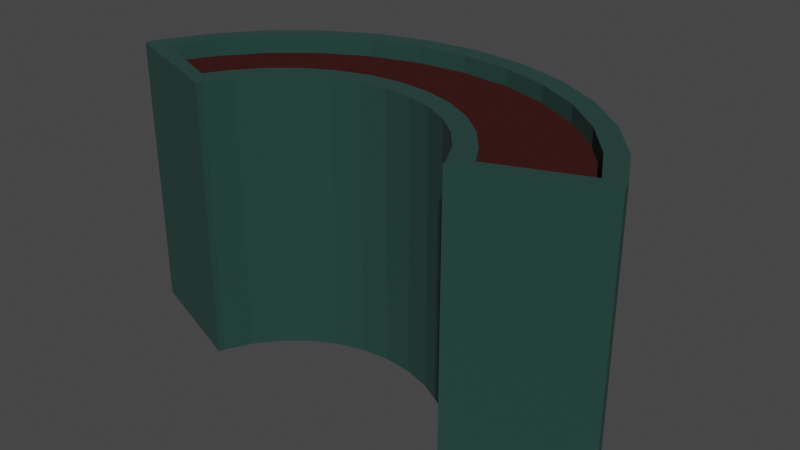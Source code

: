 # Source: PlantPot.blend  (saved by Blender 3.1.7; exported with 4.5.12 LTS)
import bpy
from mathutils import Matrix  # noqa: F401  (used for matrix-valued properties, if any)

bpy.ops.wm.read_factory_settings(use_empty=True)
scene = bpy.context.scene
scene.name = 'Scene'

# ---- collections
col_collection = bpy.data.collections.new('Collection'); scene.collection.children.link(col_collection)

# ---- materials (node trees are filled in below, after node groups)
mat_pot = bpy.data.materials.new('Pot')
mat_pot.use_transparent_shadow = False
mat_dirt = bpy.data.materials.new('Dirt')
mat_dirt.use_transparent_shadow = False

# ---- material node trees
mat_pot.use_nodes = True; mat_pot.node_tree.nodes.clear()
_N = mat_pot.node_tree.nodes; _L = mat_pot.node_tree.links
n0 = _N.new('ShaderNodeBsdfPrincipled'); n0.name = 'Principled BSDF'; n0.location = (10, 300)
n0.distribution = 'GGX'
n0.subsurface_method = 'RANDOM_WALK_SKIN'
n0.inputs[0].default_value = (0.01161, 0.04817, 0.03955, 1.0)
n0.inputs[2].default_value = 1.0
n0.inputs[3].default_value = 1.45
n0.inputs[13].default_value = 0.4845
n0.inputs[27].default_value = (0.0, 0.0, 0.0, 1.0)
n0.inputs[28].default_value = 1.0
n1 = _N.new('ShaderNodeOutputMaterial'); n1.name = 'Material Output'; n1.location = (300, 300)
_L.new(n0.outputs[0], n1.inputs[0])
n1.is_active_output = True
mat_dirt.use_nodes = True; mat_dirt.node_tree.nodes.clear()
_N = mat_dirt.node_tree.nodes; _L = mat_dirt.node_tree.links
n0 = _N.new('ShaderNodeBsdfPrincipled'); n0.name = 'Principled BSDF'; n0.location = (10, 300)
n0.distribution = 'GGX'
n0.subsurface_method = 'RANDOM_WALK_SKIN'
n0.inputs[0].default_value = (0.04667, 0.01229, 0.01096, 1.0)
n0.inputs[2].default_value = 1.0
n0.inputs[3].default_value = 1.45
n0.inputs[13].default_value = 0.0
n0.inputs[27].default_value = (0.0, 0.0, 0.0, 1.0)
n0.inputs[28].default_value = 1.0
n1 = _N.new('ShaderNodeOutputMaterial'); n1.name = 'Material Output'; n1.location = (300, 300)
_L.new(n0.outputs[0], n1.inputs[0])
n1.is_active_output = True

# ---- world
world_world = bpy.data.worlds.new('World'); scene.world = world_world
world_world.use_nodes = True; world_world.node_tree.nodes.clear()
_N = world_world.node_tree.nodes; _L = world_world.node_tree.links
n0 = _N.new('ShaderNodeOutputWorld'); n0.name = 'World Output'; n0.location = (300, 300)
n1 = _N.new('ShaderNodeBackground'); n1.name = 'Background'; n1.location = (10, 300)
n1.inputs[0].default_value = (0.05088, 0.05088, 0.05088, 1.0)
_L.new(n1.outputs[0], n0.inputs[0])
n0.is_active_output = True
world_world.color = (0.05088, 0.05088, 0.05088)
world_world.use_sun_shadow = False
world_world.sun_shadow_jitter_overblur = 0.0

# ---- meshes
me_cylinder = bpy.data.meshes.new('Cylinder')
me_cylinder.from_pydata([(0.0, 1.0, 0.0), (-9.21e-09, 0.9276, 1.0), (0.1951, 0.9808, 0.0), (0.181, 0.9098, 1.0), (0.3827, 0.9239, 0.0), (0.355, 0.857, 1.0), (0.5556, 0.8315, 0.0), (0.5154, 0.7713, 1.0), (0.7071, 0.7071, 0.0), (0.6559, 0.6559, 1.0), (0.8315, 0.5556, 0.0), (0.7713, 0.5154, 1.0), (0.9239, 0.3827, 0.0), (0.8524, 0.3701, 1.0), (-0.9239, 0.3827, 0.0), (-0.8524, 0.3701, 1.0), (-0.8315, 0.5556, 0.0), (-0.7713, 0.5154, 1.0), (-0.7071, 0.7071, 0.0), (-0.6559, 0.6559, 1.0), (-0.5556, 0.8315, 0.0), (-0.5154, 0.7713, 1.0), (-0.3827, 0.9239, 0.0), (-0.355, 0.857, 1.0), (-0.1951, 0.9808, 0.0), (-0.181, 0.9098, 1.0), (0.9366, 0.3409, 0.0), (-0.9366, 0.3409, 0.0), (0.5417, 0.2492, 1.0), (-0.5417, 0.2492, 1.0), (0.4197, 0.4197, 1.0), (0.4935, 0.3298, 1.0), (-0.4935, 0.3298, 1.0), (0.1158, 0.5822, 1.0), (-1.354e-09, 0.5936, 1.0), (0.3298, 0.4935, 1.0), (0.2271, 0.5484, 1.0), (-0.4197, 0.4197, 1.0), (-0.3298, 0.4935, 1.0), (-0.1158, 0.5822, 1.0), (-0.2271, 0.5484, 1.0), (-0.4881, 0.1777, 0.0), (-0.4815, 0.1995, 0.0), (-0.4334, 0.2896, 0.0), (0.4334, 0.2896, 0.0), (0.4881, 0.1777, 0.0), (0.4815, 0.1995, 0.0), (-0.2896, 0.4334, 0.0), (-0.3685, 0.3685, 0.0), (0.3685, 0.3685, 0.0), (-0.1995, 0.4815, 0.0), (-0.1017, 0.5112, 0.0), (0.0, 0.5212, 0.0), (0.1017, 0.5112, 0.0), (0.2896, 0.4334, 0.0), (0.1995, 0.4815, 0.0), (0.0, 1.0, 1.0), (0.1951, 0.9808, 1.0), (0.3827, 0.9239, 1.0), (0.5556, 0.8315, 1.0), (0.7071, 0.7071, 1.0), (0.8315, 0.5556, 1.0), (0.9239, 0.3827, 1.0), (-0.9239, 0.3827, 1.0), (-0.8315, 0.5556, 1.0), (-0.7071, 0.7071, 1.0), (-0.5556, 0.8315, 1.0), (-0.3827, 0.9239, 1.0), (-0.1951, 0.9808, 1.0), (0.9366, 0.3409, 1.0), (-0.9366, 0.3409, 1.0), (0.4881, 0.1777, 1.0), (-0.4881, 0.1777, 1.0), (0.4815, 0.1995, 1.0), (0.4334, 0.2896, 1.0), (-0.4815, 0.1995, 1.0), (0.1017, 0.5112, 1.0), (0.0, 0.5212, 1.0), (0.3685, 0.3685, 1.0), (0.2896, 0.4334, 1.0), (0.1995, 0.4815, 1.0), (-0.4334, 0.2896, 1.0), (-0.3685, 0.3685, 1.0), (-0.2896, 0.4334, 1.0), (-0.1017, 0.5112, 1.0), (-0.1995, 0.4815, 1.0), (-6.15e-09, 0.9276, 0.9403), (0.181, 0.9098, 0.9403), (0.355, 0.857, 0.9403), (0.5154, 0.7713, 0.9403), (0.6559, 0.6559, 0.9403), (0.7713, 0.5154, 0.9403), (0.8524, 0.3701, 0.9403), (-0.8524, 0.3701, 0.9403), (-0.7713, 0.5154, 0.9403), (-0.6559, 0.6559, 0.9403), (-0.5154, 0.7713, 0.9403), (-0.355, 0.857, 0.9403), (-0.181, 0.9098, 0.9403), (0.1158, 0.5822, 0.9403), (1.705e-09, 0.5936, 0.9403), (0.4197, 0.4197, 0.9403), (0.3298, 0.4935, 0.9403), (0.2271, 0.5484, 0.9403), (-0.4935, 0.3298, 0.9403), (-0.4197, 0.4197, 0.9403), (-0.3298, 0.4935, 0.9403), (-0.1158, 0.5822, 0.9403), (-0.2271, 0.5484, 0.9403), (0.4935, 0.3298, 0.9403), (-0.5417, 0.2492, 0.9403), (0.5417, 0.2492, 0.9403)], [], [(0, 56, 57, 2), (2, 57, 58, 4), (4, 58, 59, 6), (6, 59, 60, 8), (8, 60, 61, 10), (10, 61, 62, 12), (26, 12, 62, 69), (70, 63, 14, 27), (14, 63, 64, 16), (16, 64, 65, 18), (18, 65, 66, 20), (20, 66, 67, 22), (15, 29, 110, 93), (22, 67, 68, 24), (24, 68, 56, 0), (45, 26, 69, 71), (70, 27, 41, 72), (53, 76, 77, 52), (55, 80, 76, 53), (54, 79, 80, 55), (49, 78, 79, 54), (74, 78, 49, 44), (73, 74, 44, 46), (73, 46, 45, 71), (41, 42, 75, 72), (43, 81, 75, 42), (48, 82, 81, 43), (47, 83, 82, 48), (50, 85, 83, 47), (51, 84, 85, 50), (52, 77, 84, 51), (1, 3, 57, 56), (3, 5, 58, 57), (5, 7, 59, 58), (7, 9, 60, 59), (9, 11, 61, 60), (11, 13, 62, 61), (15, 17, 64, 63), (17, 19, 65, 64), (19, 21, 66, 65), (21, 23, 67, 66), (25, 1, 56, 68), (13, 69, 62), (15, 63, 70), (13, 28, 71, 69), (29, 15, 70, 72), (28, 73, 71), (28, 31, 74, 73), (29, 72, 75), (33, 34, 77, 76), (30, 35, 79, 78), (36, 33, 76, 80), (37, 32, 81, 82), (38, 37, 82, 83), (34, 39, 84, 77), (40, 38, 83, 85), (39, 40, 85, 84), (23, 25, 68, 67), (31, 30, 78, 74), (32, 29, 75, 81), (35, 36, 80, 79), (17, 15, 93, 94), (25, 23, 97, 98), (35, 30, 101, 102), (19, 17, 94, 95), (30, 31, 109, 101), (3, 1, 86, 87), (33, 36, 103, 99), (21, 19, 95, 96), (29, 32, 104, 110), (5, 3, 87, 88), (32, 37, 105, 104), (23, 21, 96, 97), (36, 35, 102, 103), (7, 5, 88, 89), (31, 28, 111, 109), (37, 38, 106, 105), (1, 25, 98, 86), (9, 7, 89, 90), (39, 34, 100, 107), (28, 13, 92, 111), (11, 9, 90, 91), (38, 40, 108, 106), (13, 11, 91, 92), (40, 39, 107, 108), (34, 33, 99, 100), (104, 105, 95, 94), (103, 102, 89, 88), (109, 111, 92, 91), (86, 100, 99, 87), (106, 108, 97, 96), (105, 106, 96, 95), (98, 107, 100, 86), (97, 108, 107, 98), (110, 104, 94, 93), (101, 109, 91, 90), (102, 101, 90, 89), (87, 99, 103, 88)])
me_cylinder.polygons.foreach_set('material_index', [0, 0, 0, 0, 0, 0, 0, 0, 0, 0, 0, 0, 0, 0, 0, 0, 0, 0, 0, 0, 0, 0, 0, 0, 0, 0, 0, 0, 0, 0, 0, 0, 0, 0, 0, 0, 0, 0, 0, 0, 0, 0, 0, 0, 0, 0, 0, 0, 0, 0, 0, 0, 0, 0, 0, 0, 0, 0, 0, 0, 0, 0, 0, 0, 0, 0, 0, 0, 0, 0, 0, 0, 0, 0, 0, 0, 0, 0, 0, 0, 0, 0, 0, 0, 0, 0, 1, 1, 1, 1, 1, 1, 1, 1, 1, 1, 1, 1])
_uv = me_cylinder.uv_layers.new(name='UVMap')
_uv.uv.foreach_set('vector', [1.0, 0.5, 1.0, 1.0, 0.9688, 1.0, 0.9688, 0.5, 0.9688, 0.5, 0.9688, 1.0, 0.9375, 1.0, 0.9375, 0.5, 0.9375, 0.5, 0.9375, 1.0, 0.9062, 1.0, 0.9062, 0.5, 0.9062, 0.5, 0.9062, 1.0, 0.875, 1.0, 0.875, 0.5, 0.875, 0.5, 0.875, 1.0, 0.8438, 1.0, 0.8438, 0.5, 0.8438, 0.5, 0.8438, 1.0, 0.8125, 1.0, 0.8125, 0.5, 0.8055, 0.5, 0.8125, 0.5, 0.8125, 1.0, 0.8055, 1.0, 0.1945, 1.0, 0.1875, 1.0, 0.1875, 0.5, 0.1945, 0.5, 0.1875, 0.5, 0.1875, 1.0, 0.1562, 1.0, 0.1562, 0.5, 0.1562, 0.5, 0.1562, 1.0, 0.125, 1.0, 0.125, 0.5, 0.125, 0.5, 0.125, 1.0, 0.09375, 1.0, 0.09375, 0.5, 0.09375, 0.5, 0.09375, 1.0, 0.0625, 1.0, 0.0625, 0.5, 0.04652, 0.3425, 0.1216, 0.3151, 0.1216, 0.3151, 0.04652, 0.3425, 0.0625, 0.5, 0.0625, 1.0, 0.03125, 1.0, 0.03125, 0.5, 0.03125, 0.5, 0.03125, 1.0, 0.0, 1.0, 0.0, 0.5, 0.5, 0.06493, 0.5, 0.1246, 0.625, 0.1246, 0.625, 0.06493, 0.625, 0.8754, 0.5, 0.8754, 0.5, 0.9351, 0.625, 0.9351, 0.9688, 0.6422, 0.9688, 0.8578, 1.0, 0.8578, 1.0, 0.6422, 0.9375, 0.6422, 0.9375, 0.8578, 0.9688, 0.8578, 0.9688, 0.6422, 0.9062, 0.6422, 0.9062, 0.8578, 0.9375, 0.8578, 0.9375, 0.6422, 0.875, 0.6422, 0.875, 0.8578, 0.9062, 0.8578, 0.9062, 0.6422, 0.8438, 0.8578, 0.875, 0.8578, 0.875, 0.6422, 0.8438, 0.6422, 0.8125, 0.8578, 0.8438, 0.8578, 0.8438, 0.6422, 0.8125, 0.6422, 0.8125, 0.8578, 0.8125, 0.6422, 0.8055, 0.6422, 0.8055, 0.8578, 0.1945, 0.6422, 0.1875, 0.6422, 0.1875, 0.8578, 0.1945, 0.8578, 0.1562, 0.6422, 0.1562, 0.8578, 0.1875, 0.8578, 0.1875, 0.6422, 0.125, 0.6422, 0.125, 0.8578, 0.1562, 0.8578, 0.1562, 0.6422, 0.09375, 0.6422, 0.09375, 0.8578, 0.125, 0.8578, 0.125, 0.6422, 0.0625, 0.6422, 0.0625, 0.8578, 0.09375, 0.8578, 0.09375, 0.6422, 0.03125, 0.6422, 0.03125, 0.8578, 0.0625, 0.8578, 0.0625, 0.6422, 0.0, 0.6422, 0.0, 0.8578, 0.03125, 0.8578, 0.03125, 0.6422, 0.25, 0.4726, 0.2934, 0.4684, 0.2968, 0.4854, 0.25, 0.49, 0.2934, 0.4684, 0.3352, 0.4557, 0.3418, 0.4717, 0.2968, 0.4854, 0.3352, 0.4557, 0.3737, 0.4351, 0.3833, 0.4496, 0.3418, 0.4717, 0.3737, 0.4351, 0.4074, 0.4074, 0.4197, 0.4197, 0.3833, 0.4496, 0.4074, 0.4074, 0.4351, 0.3737, 0.4496, 0.3833, 0.4197, 0.4197, 0.4351, 0.3737, 0.4557, 0.3352, 0.4717, 0.3418, 0.4496, 0.3833, 0.04431, 0.3352, 0.06489, 0.3737, 0.05045, 0.3833, 0.02827, 0.3418, 0.06489, 0.3737, 0.09257, 0.4074, 0.08029, 0.4197, 0.05045, 0.3833, 0.09257, 0.4074, 0.1263, 0.4351, 0.1167, 0.4496, 0.08029, 0.4197, 0.1263, 0.4351, 0.1648, 0.4557, 0.1582, 0.4717, 0.1167, 0.4496, 0.2066, 0.4684, 0.25, 0.4726, 0.25, 0.49, 0.2032, 0.4854, 0.4535, 0.3425, 0.4748, 0.3318, 0.4717, 0.3418, 0.04431, 0.3352, 0.02827, 0.3418, 0.02523, 0.3318, 0.4535, 0.3425, 0.3784, 0.3151, 0.3672, 0.2926, 0.4748, 0.3318, 0.1216, 0.3151, 0.04652, 0.3425, 0.02523, 0.3318, 0.1328, 0.2926, 0.3816, 0.3045, 0.3656, 0.2979, 0.3672, 0.2926, 0.3816, 0.3045, 0.3684, 0.3291, 0.354, 0.3195, 0.3656, 0.2979, 0.1216, 0.3151, 0.1328, 0.2926, 0.1344, 0.2979, 0.2778, 0.3897, 0.25, 0.3925, 0.25, 0.3751, 0.2744, 0.3727, 0.3507, 0.3507, 0.3291, 0.3684, 0.3195, 0.354, 0.3384, 0.3384, 0.3045, 0.3816, 0.2778, 0.3897, 0.2744, 0.3727, 0.2979, 0.3656, 0.1493, 0.3507, 0.1316, 0.3291, 0.146, 0.3195, 0.1616, 0.3384, 0.1709, 0.3684, 0.1493, 0.3507, 0.1616, 0.3384, 0.1805, 0.354, 0.25, 0.3925, 0.2222, 0.3897, 0.2256, 0.3727, 0.25, 0.3751, 0.1955, 0.3816, 0.1709, 0.3684, 0.1805, 0.354, 0.2021, 0.3656, 0.2222, 0.3897, 0.1955, 0.3816, 0.2021, 0.3656, 0.2256, 0.3727, 0.1648, 0.4557, 0.2066, 0.4684, 0.2032, 0.4854, 0.1582, 0.4717, 0.3684, 0.3291, 0.3507, 0.3507, 0.3384, 0.3384, 0.354, 0.3195, 0.1316, 0.3291, 0.1184, 0.3045, 0.1344, 0.2979, 0.146, 0.3195, 0.3291, 0.3684, 0.3045, 0.3816, 0.2979, 0.3656, 0.3195, 0.354, 0.06489, 0.3737, 0.04431, 0.3352, 0.04431, 0.3352, 0.06489, 0.3737, 0.2066, 0.4684, 0.1648, 0.4557, 0.1648, 0.4557, 0.2066, 0.4684, 0.3291, 0.3684, 0.3507, 0.3507, 0.3507, 0.3507, 0.3291, 0.3684, 0.09257, 0.4074, 0.06489, 0.3737, 0.06489, 0.3737, 0.09257, 0.4074, 0.3507, 0.3507, 0.3684, 0.3291, 0.3684, 0.3291, 0.3507, 0.3507, 0.2934, 0.4684, 0.25, 0.4726, 0.25, 0.4726, 0.2934, 0.4684, 0.2778, 0.3897, 0.3045, 0.3816, 0.3045, 0.3816, 0.2778, 0.3897, 0.1263, 0.4351, 0.09257, 0.4074, 0.09257, 0.4074, 0.1263, 0.4351, 0.1184, 0.3045, 0.1316, 0.3291, 0.1316, 0.3291, 0.1184, 0.3045, 0.3352, 0.4557, 0.2934, 0.4684, 0.2934, 0.4684, 0.3352, 0.4557, 0.1316, 0.3291, 0.1493, 0.3507, 0.1493, 0.3507, 0.1316, 0.3291, 0.1648, 0.4557, 0.1263, 0.4351, 0.1263, 0.4351, 0.1648, 0.4557, 0.3045, 0.3816, 0.3291, 0.3684, 0.3291, 0.3684, 0.3045, 0.3816, 0.3737, 0.4351, 0.3352, 0.4557, 0.3352, 0.4557, 0.3737, 0.4351, 0.3684, 0.3291, 0.3816, 0.3045, 0.3816, 0.3045, 0.3684, 0.3291, 0.1493, 0.3507, 0.1709, 0.3684, 0.1709, 0.3684, 0.1493, 0.3507, 0.25, 0.4726, 0.2066, 0.4684, 0.2066, 0.4684, 0.25, 0.4726, 0.4074, 0.4074, 0.3737, 0.4351, 0.3737, 0.4351, 0.4074, 0.4074, 0.2222, 0.3897, 0.25, 0.3925, 0.25, 0.3925, 0.2222, 0.3897, 0.3784, 0.3151, 0.4535, 0.3425, 0.4535, 0.3425, 0.3784, 0.3151, 0.4351, 0.3737, 0.4074, 0.4074, 0.4074, 0.4074, 0.4351, 0.3737, 0.1709, 0.3684, 0.1955, 0.3816, 0.1955, 0.3816, 0.1709, 0.3684, 0.4557, 0.3352, 0.4351, 0.3737, 0.4351, 0.3737, 0.4557, 0.3352, 0.1955, 0.3816, 0.2222, 0.3897, 0.2222, 0.3897, 0.1955, 0.3816, 0.25, 0.3925, 0.2778, 0.3897, 0.2778, 0.3897, 0.25, 0.3925, 0.1316, 0.3291, 0.1493, 0.3507, 0.09257, 0.4074, 0.06489, 0.3737, 0.3045, 0.3816, 0.3291, 0.3684, 0.3737, 0.4351, 0.3352, 0.4557, 0.3684, 0.3291, 0.3784, 0.3151, 0.4557, 0.3352, 0.4351, 0.3737, 0.25, 0.4726, 0.25, 0.3925, 0.2778, 0.3897, 0.2934, 0.4684, 0.1709, 0.3684, 0.1955, 0.3816, 0.1648, 0.4557, 0.1263, 0.4351, 0.1493, 0.3507, 0.1709, 0.3684, 0.1263, 0.4351, 0.09257, 0.4074, 0.2066, 0.4684, 0.2222, 0.3897, 0.25, 0.3925, 0.25, 0.4726, 0.1648, 0.4557, 0.1955, 0.3816, 0.2222, 0.3897, 0.2066, 0.4684, 0.1184, 0.3045, 0.1316, 0.3291, 0.06489, 0.3737, 0.04652, 0.3425, 0.3507, 0.3507, 0.3684, 0.3291, 0.4351, 0.3737, 0.4074, 0.4074, 0.3291, 0.3684, 0.3507, 0.3507, 0.4074, 0.4074, 0.3737, 0.4351, 0.2934, 0.4684, 0.2778, 0.3897, 0.3045, 0.3816, 0.3352, 0.4557])
me_cylinder.materials.append(mat_pot)
me_cylinder.materials.append(mat_dirt)
me_cylinder.use_remesh_fix_poles = True
me_cylinder.use_remesh_preserve_attributes = False
me_cylinder.update()

# ---- objects
ob_plantpot = bpy.data.objects.new('PlantPot', me_cylinder)

# ---- transforms, parenting, visibility, modifiers, constraints
ob_plantpot.location = (0.0, 0.0, 0.0)

# ---- collection membership
col_collection.objects.link(ob_plantpot)

# ---- scene / render settings (as saved in the file)
scene.frame_start = 1; scene.frame_end = 250; scene.frame_set(1)
scene.render.engine = 'BLENDER_EEVEE_NEXT'
scene.cycles.sampling_pattern = 'TABULATED_SOBOL'
scene.cycles.use_light_tree = False
scene.view_settings.view_transform = 'Filmic'
bpy.context.view_layer.update()

# ---- added for rendering (the .blend has no active camera and no usable light): camera, sun
cam_auto = bpy.data.cameras.new('AutoCamera')
cam_auto.lens = 50.0
cam_auto.sensor_width = 36.0
cam_auto.clip_end = 1000.0
ob_auto_camera = bpy.data.objects.new('AutoCamera', cam_auto)
scene.collection.objects.link(ob_auto_camera)
ob_auto_camera.location = (2.10675, -1.93927, 2.1854)
ob_auto_camera.rotation_euler = (1.09748, -7.21219e-08, 0.694738)
scene.camera = ob_auto_camera
light_auto_sun = bpy.data.lights.new('AutoSun', 'SUN')
light_auto_sun.energy = 3.0
light_auto_sun.angle = 0.0523599
ob_auto_sun = bpy.data.objects.new('AutoSun', light_auto_sun)
scene.collection.objects.link(ob_auto_sun)
ob_auto_sun.rotation_euler = (0.872665, 0.174533, 0.523599)
bpy.context.view_layer.update()
